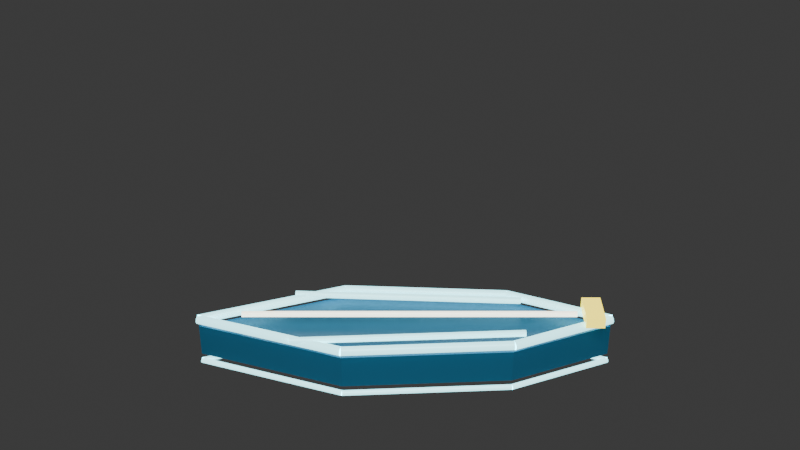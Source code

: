 # Source: rail_skimmer.blend  (saved by Blender 4.0.36; exported with 4.5.12 LTS)
import bpy
from mathutils import Matrix  # noqa: F401  (used for matrix-valued properties, if any)

bpy.ops.wm.read_factory_settings(use_empty=True)
scene = bpy.context.scene
scene.name = 'Scene'

# ---- collections
col_collection = bpy.data.collections.new('Collection'); scene.collection.children.link(col_collection)

# ---- materials (node trees are filled in below, after node groups)
mat_dark_deep_cyan_body = bpy.data.materials.new('dark_deep_cyan_body')
mat_dark_deep_cyan_body.use_transparent_shadow = False
mat_hyper_cyan_neon_edges = bpy.data.materials.new('hyper_cyan_neon_edges')
mat_hyper_cyan_neon_edges.use_transparent_shadow = False
mat_white_hot_dash_core = bpy.data.materials.new('white_hot_dash_core')
mat_white_hot_dash_core.use_transparent_shadow = False
mat_gold_dash_warning_nose = bpy.data.materials.new('gold_dash_warning_nose')
mat_gold_dash_warning_nose.use_transparent_shadow = False

# ---- material node trees
mat_dark_deep_cyan_body.use_nodes = True; mat_dark_deep_cyan_body.node_tree.nodes.clear()
_N = mat_dark_deep_cyan_body.node_tree.nodes; _L = mat_dark_deep_cyan_body.node_tree.links
n0 = _N.new('ShaderNodeBsdfPrincipled'); n0.name = 'Principled BSDF'; n0.location = (10, 300)
n0.inputs[0].default_value = (0.025, 0.145, 0.26, 1.0)
n0.inputs[1].default_value = 0.14
n0.inputs[2].default_value = 0.36
n0.inputs[3].default_value = 1.45
n0.inputs[27].default_value = (0.025, 0.145, 0.26, 1.0)
n0.inputs[28].default_value = 0.2
n1 = _N.new('ShaderNodeOutputMaterial'); n1.name = 'Material Output'; n1.location = (300, 300)
_L.new(n0.outputs[0], n1.inputs[0])
n1.is_active_output = True
mat_hyper_cyan_neon_edges.use_nodes = True; mat_hyper_cyan_neon_edges.node_tree.nodes.clear()
_N = mat_hyper_cyan_neon_edges.node_tree.nodes; _L = mat_hyper_cyan_neon_edges.node_tree.links
n0 = _N.new('ShaderNodeBsdfPrincipled'); n0.name = 'Principled BSDF'; n0.location = (10, 300)
n0.inputs[0].default_value = (0.42, 0.94, 1.0, 1.0)
n0.inputs[1].default_value = 0.14
n0.inputs[2].default_value = 0.36
n0.inputs[3].default_value = 1.45
n0.inputs[27].default_value = (0.42, 0.94, 1.0, 1.0)
n0.inputs[28].default_value = 2.2
n1 = _N.new('ShaderNodeOutputMaterial'); n1.name = 'Material Output'; n1.location = (300, 300)
_L.new(n0.outputs[0], n1.inputs[0])
n1.is_active_output = True
mat_white_hot_dash_core.use_nodes = True; mat_white_hot_dash_core.node_tree.nodes.clear()
_N = mat_white_hot_dash_core.node_tree.nodes; _L = mat_white_hot_dash_core.node_tree.links
n0 = _N.new('ShaderNodeBsdfPrincipled'); n0.name = 'Principled BSDF'; n0.location = (10, 300)
n0.inputs[0].default_value = (1.0, 0.98, 0.82, 1.0)
n0.inputs[1].default_value = 0.14
n0.inputs[2].default_value = 0.36
n0.inputs[3].default_value = 1.45
n0.inputs[27].default_value = (1.0, 0.98, 0.82, 1.0)
n0.inputs[28].default_value = 2.5
n1 = _N.new('ShaderNodeOutputMaterial'); n1.name = 'Material Output'; n1.location = (300, 300)
_L.new(n0.outputs[0], n1.inputs[0])
n1.is_active_output = True
mat_gold_dash_warning_nose.use_nodes = True; mat_gold_dash_warning_nose.node_tree.nodes.clear()
_N = mat_gold_dash_warning_nose.node_tree.nodes; _L = mat_gold_dash_warning_nose.node_tree.links
n0 = _N.new('ShaderNodeBsdfPrincipled'); n0.name = 'Principled BSDF'; n0.location = (10, 300)
n0.inputs[0].default_value = (1.0, 0.82, 0.08, 1.0)
n0.inputs[1].default_value = 0.14
n0.inputs[2].default_value = 0.36
n0.inputs[3].default_value = 1.45
n0.inputs[27].default_value = (1.0, 0.82, 0.08, 1.0)
n0.inputs[28].default_value = 1.9
n1 = _N.new('ShaderNodeOutputMaterial'); n1.name = 'Material Output'; n1.location = (300, 300)
_L.new(n0.outputs[0], n1.inputs[0])
n1.is_active_output = True

# ---- world
world_world = bpy.data.worlds.new('World'); scene.world = world_world
world_world.use_nodes = True; world_world.node_tree.nodes.clear()
_N = world_world.node_tree.nodes; _L = world_world.node_tree.links
n0 = _N.new('ShaderNodeOutputWorld'); n0.name = 'World Output'; n0.location = (300, 300)
n1 = _N.new('ShaderNodeBackground'); n1.name = 'Background'; n1.location = (10, 300)
n1.inputs[0].default_value = (0.05088, 0.05088, 0.05088, 1.0)
_L.new(n1.outputs[0], n0.inputs[0])
n0.is_active_output = True
world_world.color = (0.05088, 0.05088, 0.05088)
world_world.use_sun_shadow = False
world_world.sun_shadow_jitter_overblur = 0.0

# ---- cameras
cam_camera_001 = bpy.data.cameras.new('Camera.001')

# ---- lights
light_area = bpy.data.lights.new('Area', 'AREA')
light_area.transmission_factor = 0.0
light_area.energy = 360.0
light_area.shadow_maximum_resolution = 0.006
light_area.use_absolute_resolution = True
light_area.size = 4.0
light_area.size_y = 1.0

# ---- meshes
me_railskimmerarrowdiamonddarkbody = bpy.data.meshes.new('RailSkimmerArrowDiamondDarkBody')
me_railskimmerarrowdiamonddarkbody.from_pydata([(-1.28, 0.0, 0.14), (-0.36, -0.34, 0.14), (0.7, -0.28, 0.14), (1.34, 0.0, 0.14), (0.7, 0.28, 0.14), (-0.36, 0.34, 0.14), (-1.28, 0.0, -0.14), (-0.36, -0.34, -0.14), (0.7, -0.28, -0.14), (1.34, 0.0, -0.14), (0.7, 0.28, -0.14), (-0.36, 0.34, -0.14)], [], [(0, 1, 2, 3, 4, 5), (11, 10, 9, 8, 7, 6), (0, 1, 7, 6), (1, 2, 8, 7), (2, 3, 9, 8), (3, 4, 10, 9), (4, 5, 11, 10), (5, 0, 6, 11)])
me_railskimmerarrowdiamonddarkbody.materials.append(mat_dark_deep_cyan_body)
me_railskimmerarrowdiamonddarkbody.update()
me_cube_001 = bpy.data.meshes.new('Cube.001')
me_cube_001.from_pydata([(-0.5, -0.5, -0.5), (-0.5, -0.5, 0.5), (-0.5, 0.5, -0.5), (-0.5, 0.5, 0.5), (0.5, -0.5, -0.5), (0.5, -0.5, 0.5), (0.5, 0.5, -0.5), (0.5, 0.5, 0.5)], [], [(0, 1, 3, 2), (2, 3, 7, 6), (6, 7, 5, 4), (4, 5, 1, 0), (2, 6, 4, 0), (7, 3, 1, 5)])
_uv = me_cube_001.uv_layers.new(name='UVMap')
_uv.uv.foreach_set('vector', [0.375, 0.0, 0.625, 0.0, 0.625, 0.25, 0.375, 0.25, 0.375, 0.25, 0.625, 0.25, 0.625, 0.5, 0.375, 0.5, 0.375, 0.5, 0.625, 0.5, 0.625, 0.75, 0.375, 0.75, 0.375, 0.75, 0.625, 0.75, 0.625, 1.0, 0.375, 1.0, 0.125, 0.5, 0.375, 0.5, 0.375, 0.75, 0.125, 0.75, 0.625, 0.5, 0.875, 0.5, 0.875, 0.75, 0.625, 0.75])
me_cube_001.materials.append(mat_gold_dash_warning_nose)
me_cube_001.update()

# ---- curves / text
cu_railskimmertopcyantube_edge_0 = bpy.data.curves.new('RailSkimmerTopCyanTube_edge_0', 'CURVE')
cu_railskimmertopcyantube_edge_0.dimensions = '3D'
_sp = cu_railskimmertopcyantube_edge_0.splines.new('POLY'); _sp.points.add(1)
_sp.points.foreach_set('co', [-1.28, 0.0, 0.16, 1.0, -0.36, -0.34, 0.16, 1.0])
_sp.resolution_u = 2
cu_railskimmertopcyantube_edge_0.materials.append(mat_hyper_cyan_neon_edges)
cu_railskimmertopcyantube_edge_0.bevel_resolution = 3
cu_railskimmertopcyantube_edge_0.bevel_depth = 0.03
cu_railskimmertopcyantube_edge_0.resolution_u = 2
cu_railskimmertopcyantube_edge_0.fill_mode = 'FULL'
cu_railskimmertopcyantube_edge_1 = bpy.data.curves.new('RailSkimmerTopCyanTube_edge_1', 'CURVE')
cu_railskimmertopcyantube_edge_1.dimensions = '3D'
_sp = cu_railskimmertopcyantube_edge_1.splines.new('POLY'); _sp.points.add(1)
_sp.points.foreach_set('co', [-0.36, -0.34, 0.16, 1.0, 0.7, -0.28, 0.16, 1.0])
_sp.resolution_u = 2
cu_railskimmertopcyantube_edge_1.materials.append(mat_hyper_cyan_neon_edges)
cu_railskimmertopcyantube_edge_1.bevel_resolution = 3
cu_railskimmertopcyantube_edge_1.bevel_depth = 0.03
cu_railskimmertopcyantube_edge_1.resolution_u = 2
cu_railskimmertopcyantube_edge_1.fill_mode = 'FULL'
cu_railskimmertopcyantube_edge_2 = bpy.data.curves.new('RailSkimmerTopCyanTube_edge_2', 'CURVE')
cu_railskimmertopcyantube_edge_2.dimensions = '3D'
_sp = cu_railskimmertopcyantube_edge_2.splines.new('POLY'); _sp.points.add(1)
_sp.points.foreach_set('co', [0.7, -0.28, 0.16, 1.0, 1.34, 0.0, 0.16, 1.0])
_sp.resolution_u = 2
cu_railskimmertopcyantube_edge_2.materials.append(mat_hyper_cyan_neon_edges)
cu_railskimmertopcyantube_edge_2.bevel_resolution = 3
cu_railskimmertopcyantube_edge_2.bevel_depth = 0.03
cu_railskimmertopcyantube_edge_2.resolution_u = 2
cu_railskimmertopcyantube_edge_2.fill_mode = 'FULL'
cu_railskimmertopcyantube_edge_3 = bpy.data.curves.new('RailSkimmerTopCyanTube_edge_3', 'CURVE')
cu_railskimmertopcyantube_edge_3.dimensions = '3D'
_sp = cu_railskimmertopcyantube_edge_3.splines.new('POLY'); _sp.points.add(1)
_sp.points.foreach_set('co', [1.34, 0.0, 0.16, 1.0, 0.7, 0.28, 0.16, 1.0])
_sp.resolution_u = 2
cu_railskimmertopcyantube_edge_3.materials.append(mat_hyper_cyan_neon_edges)
cu_railskimmertopcyantube_edge_3.bevel_resolution = 3
cu_railskimmertopcyantube_edge_3.bevel_depth = 0.03
cu_railskimmertopcyantube_edge_3.resolution_u = 2
cu_railskimmertopcyantube_edge_3.fill_mode = 'FULL'
cu_railskimmertopcyantube_edge_4 = bpy.data.curves.new('RailSkimmerTopCyanTube_edge_4', 'CURVE')
cu_railskimmertopcyantube_edge_4.dimensions = '3D'
_sp = cu_railskimmertopcyantube_edge_4.splines.new('POLY'); _sp.points.add(1)
_sp.points.foreach_set('co', [0.7, 0.28, 0.16, 1.0, -0.36, 0.34, 0.16, 1.0])
_sp.resolution_u = 2
cu_railskimmertopcyantube_edge_4.materials.append(mat_hyper_cyan_neon_edges)
cu_railskimmertopcyantube_edge_4.bevel_resolution = 3
cu_railskimmertopcyantube_edge_4.bevel_depth = 0.03
cu_railskimmertopcyantube_edge_4.resolution_u = 2
cu_railskimmertopcyantube_edge_4.fill_mode = 'FULL'
cu_railskimmertopcyantube_edge_5 = bpy.data.curves.new('RailSkimmerTopCyanTube_edge_5', 'CURVE')
cu_railskimmertopcyantube_edge_5.dimensions = '3D'
_sp = cu_railskimmertopcyantube_edge_5.splines.new('POLY'); _sp.points.add(1)
_sp.points.foreach_set('co', [-0.36, 0.34, 0.16, 1.0, -1.28, 0.0, 0.16, 1.0])
_sp.resolution_u = 2
cu_railskimmertopcyantube_edge_5.materials.append(mat_hyper_cyan_neon_edges)
cu_railskimmertopcyantube_edge_5.bevel_resolution = 3
cu_railskimmertopcyantube_edge_5.bevel_depth = 0.03
cu_railskimmertopcyantube_edge_5.resolution_u = 2
cu_railskimmertopcyantube_edge_5.fill_mode = 'FULL'
cu_railskimmerlowercyantube_edge_0 = bpy.data.curves.new('RailSkimmerLowerCyanTube_edge_0', 'CURVE')
cu_railskimmerlowercyantube_edge_0.dimensions = '3D'
_sp = cu_railskimmerlowercyantube_edge_0.splines.new('POLY'); _sp.points.add(1)
_sp.points.foreach_set('co', [-1.28, 0.0, -0.16, 1.0, -0.36, -0.34, -0.16, 1.0])
_sp.resolution_u = 2
cu_railskimmerlowercyantube_edge_0.materials.append(mat_hyper_cyan_neon_edges)
cu_railskimmerlowercyantube_edge_0.bevel_resolution = 3
cu_railskimmerlowercyantube_edge_0.bevel_depth = 0.018
cu_railskimmerlowercyantube_edge_0.resolution_u = 2
cu_railskimmerlowercyantube_edge_0.fill_mode = 'FULL'
cu_railskimmerlowercyantube_edge_1 = bpy.data.curves.new('RailSkimmerLowerCyanTube_edge_1', 'CURVE')
cu_railskimmerlowercyantube_edge_1.dimensions = '3D'
_sp = cu_railskimmerlowercyantube_edge_1.splines.new('POLY'); _sp.points.add(1)
_sp.points.foreach_set('co', [-0.36, -0.34, -0.16, 1.0, 0.7, -0.28, -0.16, 1.0])
_sp.resolution_u = 2
cu_railskimmerlowercyantube_edge_1.materials.append(mat_hyper_cyan_neon_edges)
cu_railskimmerlowercyantube_edge_1.bevel_resolution = 3
cu_railskimmerlowercyantube_edge_1.bevel_depth = 0.018
cu_railskimmerlowercyantube_edge_1.resolution_u = 2
cu_railskimmerlowercyantube_edge_1.fill_mode = 'FULL'
cu_railskimmerlowercyantube_edge_2 = bpy.data.curves.new('RailSkimmerLowerCyanTube_edge_2', 'CURVE')
cu_railskimmerlowercyantube_edge_2.dimensions = '3D'
_sp = cu_railskimmerlowercyantube_edge_2.splines.new('POLY'); _sp.points.add(1)
_sp.points.foreach_set('co', [0.7, -0.28, -0.16, 1.0, 1.34, 0.0, -0.16, 1.0])
_sp.resolution_u = 2
cu_railskimmerlowercyantube_edge_2.materials.append(mat_hyper_cyan_neon_edges)
cu_railskimmerlowercyantube_edge_2.bevel_resolution = 3
cu_railskimmerlowercyantube_edge_2.bevel_depth = 0.018
cu_railskimmerlowercyantube_edge_2.resolution_u = 2
cu_railskimmerlowercyantube_edge_2.fill_mode = 'FULL'
cu_railskimmerlowercyantube_edge_3 = bpy.data.curves.new('RailSkimmerLowerCyanTube_edge_3', 'CURVE')
cu_railskimmerlowercyantube_edge_3.dimensions = '3D'
_sp = cu_railskimmerlowercyantube_edge_3.splines.new('POLY'); _sp.points.add(1)
_sp.points.foreach_set('co', [1.34, 0.0, -0.16, 1.0, 0.7, 0.28, -0.16, 1.0])
_sp.resolution_u = 2
cu_railskimmerlowercyantube_edge_3.materials.append(mat_hyper_cyan_neon_edges)
cu_railskimmerlowercyantube_edge_3.bevel_resolution = 3
cu_railskimmerlowercyantube_edge_3.bevel_depth = 0.018
cu_railskimmerlowercyantube_edge_3.resolution_u = 2
cu_railskimmerlowercyantube_edge_3.fill_mode = 'FULL'
cu_railskimmerlowercyantube_edge_4 = bpy.data.curves.new('RailSkimmerLowerCyanTube_edge_4', 'CURVE')
cu_railskimmerlowercyantube_edge_4.dimensions = '3D'
_sp = cu_railskimmerlowercyantube_edge_4.splines.new('POLY'); _sp.points.add(1)
_sp.points.foreach_set('co', [0.7, 0.28, -0.16, 1.0, -0.36, 0.34, -0.16, 1.0])
_sp.resolution_u = 2
cu_railskimmerlowercyantube_edge_4.materials.append(mat_hyper_cyan_neon_edges)
cu_railskimmerlowercyantube_edge_4.bevel_resolution = 3
cu_railskimmerlowercyantube_edge_4.bevel_depth = 0.018
cu_railskimmerlowercyantube_edge_4.resolution_u = 2
cu_railskimmerlowercyantube_edge_4.fill_mode = 'FULL'
cu_railskimmerlowercyantube_edge_5 = bpy.data.curves.new('RailSkimmerLowerCyanTube_edge_5', 'CURVE')
cu_railskimmerlowercyantube_edge_5.dimensions = '3D'
_sp = cu_railskimmerlowercyantube_edge_5.splines.new('POLY'); _sp.points.add(1)
_sp.points.foreach_set('co', [-0.36, 0.34, -0.16, 1.0, -1.28, 0.0, -0.16, 1.0])
_sp.resolution_u = 2
cu_railskimmerlowercyantube_edge_5.materials.append(mat_hyper_cyan_neon_edges)
cu_railskimmerlowercyantube_edge_5.bevel_resolution = 3
cu_railskimmerlowercyantube_edge_5.bevel_depth = 0.018
cu_railskimmerlowercyantube_edge_5.resolution_u = 2
cu_railskimmerlowercyantube_edge_5.fill_mode = 'FULL'
cu_railskimmerwhitecenterrail = bpy.data.curves.new('RailSkimmerWhiteCenterRail', 'CURVE')
cu_railskimmerwhitecenterrail.dimensions = '3D'
_sp = cu_railskimmerwhitecenterrail.splines.new('POLY'); _sp.points.add(1)
_sp.points.foreach_set('co', [-1.0, 0.0, 0.2, 1.0, 1.12, 0.0, 0.2, 1.0])
_sp.resolution_u = 2
cu_railskimmerwhitecenterrail.materials.append(mat_white_hot_dash_core)
cu_railskimmerwhitecenterrail.bevel_resolution = 3
cu_railskimmerwhitecenterrail.bevel_depth = 0.02
cu_railskimmerwhitecenterrail.resolution_u = 2
cu_railskimmerwhitecenterrail.fill_mode = 'FULL'
cu_railskimmerleftsiderail = bpy.data.curves.new('RailSkimmerLeftSideRail', 'CURVE')
cu_railskimmerleftsiderail.dimensions = '3D'
_sp = cu_railskimmerleftsiderail.splines.new('POLY'); _sp.points.add(1)
_sp.points.foreach_set('co', [-0.68, -0.26, 0.18, 1.0, 0.78, -0.18, 0.18, 1.0])
_sp.resolution_u = 2
cu_railskimmerleftsiderail.materials.append(mat_hyper_cyan_neon_edges)
cu_railskimmerleftsiderail.bevel_resolution = 3
cu_railskimmerleftsiderail.bevel_depth = 0.022
cu_railskimmerleftsiderail.resolution_u = 2
cu_railskimmerleftsiderail.fill_mode = 'FULL'
cu_railskimmerrightsiderail = bpy.data.curves.new('RailSkimmerRightSideRail', 'CURVE')
cu_railskimmerrightsiderail.dimensions = '3D'
_sp = cu_railskimmerrightsiderail.splines.new('POLY'); _sp.points.add(1)
_sp.points.foreach_set('co', [-0.68, 0.26, 0.18, 1.0, 0.78, 0.18, 0.18, 1.0])
_sp.resolution_u = 2
cu_railskimmerrightsiderail.materials.append(mat_hyper_cyan_neon_edges)
cu_railskimmerrightsiderail.bevel_resolution = 3
cu_railskimmerrightsiderail.bevel_depth = 0.022
cu_railskimmerrightsiderail.resolution_u = 2
cu_railskimmerrightsiderail.fill_mode = 'FULL'

# ---- objects
ob_railskimmerarrowdiamonddarkbody = bpy.data.objects.new('RailSkimmerArrowDiamondDarkBody', me_railskimmerarrowdiamonddarkbody)
ob_railskimmertopcyantube_edge_0 = bpy.data.objects.new('RailSkimmerTopCyanTube_edge_0', cu_railskimmertopcyantube_edge_0)
ob_railskimmertopcyantube_edge_1 = bpy.data.objects.new('RailSkimmerTopCyanTube_edge_1', cu_railskimmertopcyantube_edge_1)
ob_railskimmertopcyantube_edge_2 = bpy.data.objects.new('RailSkimmerTopCyanTube_edge_2', cu_railskimmertopcyantube_edge_2)
ob_railskimmertopcyantube_edge_3 = bpy.data.objects.new('RailSkimmerTopCyanTube_edge_3', cu_railskimmertopcyantube_edge_3)
ob_railskimmertopcyantube_edge_4 = bpy.data.objects.new('RailSkimmerTopCyanTube_edge_4', cu_railskimmertopcyantube_edge_4)
ob_railskimmertopcyantube_edge_5 = bpy.data.objects.new('RailSkimmerTopCyanTube_edge_5', cu_railskimmertopcyantube_edge_5)
ob_railskimmerlowercyantube_edge_0 = bpy.data.objects.new('RailSkimmerLowerCyanTube_edge_0', cu_railskimmerlowercyantube_edge_0)
ob_railskimmerlowercyantube_edge_1 = bpy.data.objects.new('RailSkimmerLowerCyanTube_edge_1', cu_railskimmerlowercyantube_edge_1)
ob_railskimmerlowercyantube_edge_2 = bpy.data.objects.new('RailSkimmerLowerCyanTube_edge_2', cu_railskimmerlowercyantube_edge_2)
ob_railskimmerlowercyantube_edge_3 = bpy.data.objects.new('RailSkimmerLowerCyanTube_edge_3', cu_railskimmerlowercyantube_edge_3)
ob_railskimmerlowercyantube_edge_4 = bpy.data.objects.new('RailSkimmerLowerCyanTube_edge_4', cu_railskimmerlowercyantube_edge_4)
ob_railskimmerlowercyantube_edge_5 = bpy.data.objects.new('RailSkimmerLowerCyanTube_edge_5', cu_railskimmerlowercyantube_edge_5)
ob_railskimmerwhitecenterrail = bpy.data.objects.new('RailSkimmerWhiteCenterRail', cu_railskimmerwhitecenterrail)
ob_railskimmerleftsiderail = bpy.data.objects.new('RailSkimmerLeftSideRail', cu_railskimmerleftsiderail)
ob_railskimmerrightsiderail = bpy.data.objects.new('RailSkimmerRightSideRail', cu_railskimmerrightsiderail)
ob_railskimmergoldchargenose = bpy.data.objects.new('RailSkimmerGoldChargeNose', me_cube_001)
ob_previewarealight = bpy.data.objects.new('PreviewAreaLight', light_area)
ob_camera = bpy.data.objects.new('Camera', cam_camera_001)

# ---- transforms, parenting, visibility, modifiers, constraints
ob_railskimmerarrowdiamonddarkbody.location = (0.0, 0.0, 0.0)
ob_railskimmerarrowdiamonddarkbody.scale = (1.0, 1.0, 0.78)
ob_railskimmertopcyantube_edge_0.location = (0.0, 0.0, 0.0)
ob_railskimmertopcyantube_edge_1.location = (0.0, 0.0, 0.0)
ob_railskimmertopcyantube_edge_2.location = (0.0, 0.0, 0.0)
ob_railskimmertopcyantube_edge_3.location = (0.0, 0.0, 0.0)
ob_railskimmertopcyantube_edge_4.location = (0.0, 0.0, 0.0)
ob_railskimmertopcyantube_edge_5.location = (0.0, 0.0, 0.0)
ob_railskimmerlowercyantube_edge_0.location = (0.0, 0.0, 0.0)
ob_railskimmerlowercyantube_edge_1.location = (0.0, 0.0, 0.0)
ob_railskimmerlowercyantube_edge_2.location = (0.0, 0.0, 0.0)
ob_railskimmerlowercyantube_edge_3.location = (0.0, 0.0, 0.0)
ob_railskimmerlowercyantube_edge_4.location = (0.0, 0.0, 0.0)
ob_railskimmerlowercyantube_edge_5.location = (0.0, 0.0, 0.0)
ob_railskimmerwhitecenterrail.location = (0.0, 0.0, 0.0)
ob_railskimmerleftsiderail.location = (0.0, 0.0, 0.0)
ob_railskimmerrightsiderail.location = (0.0, 0.0, 0.0)
ob_railskimmergoldchargenose.location = (1.22, 0.0, 0.21)
ob_railskimmergoldchargenose.scale = (0.12, 0.24, 0.07)
ob_previewarealight.location = (0.0, -4.5, 5.0)
ob_camera.location = (0.0, -5.8, 4.2)
ob_camera.rotation_euler = (1.047, 0.0, 0.0)

# ---- collection membership
col_collection.objects.link(ob_railskimmerarrowdiamonddarkbody)
col_collection.objects.link(ob_railskimmertopcyantube_edge_0)
col_collection.objects.link(ob_railskimmertopcyantube_edge_1)
col_collection.objects.link(ob_railskimmertopcyantube_edge_2)
col_collection.objects.link(ob_railskimmertopcyantube_edge_3)
col_collection.objects.link(ob_railskimmertopcyantube_edge_4)
col_collection.objects.link(ob_railskimmertopcyantube_edge_5)
col_collection.objects.link(ob_railskimmerlowercyantube_edge_0)
col_collection.objects.link(ob_railskimmerlowercyantube_edge_1)
col_collection.objects.link(ob_railskimmerlowercyantube_edge_2)
col_collection.objects.link(ob_railskimmerlowercyantube_edge_3)
col_collection.objects.link(ob_railskimmerlowercyantube_edge_4)
col_collection.objects.link(ob_railskimmerlowercyantube_edge_5)
col_collection.objects.link(ob_railskimmerwhitecenterrail)
col_collection.objects.link(ob_railskimmerleftsiderail)
col_collection.objects.link(ob_railskimmerrightsiderail)
col_collection.objects.link(ob_railskimmergoldchargenose)
col_collection.objects.link(ob_previewarealight)
col_collection.objects.link(ob_camera)

# ---- scene / render settings (as saved in the file)
scene.camera = ob_camera
scene.frame_start = 1; scene.frame_end = 250; scene.frame_set(1)
scene.render.engine = 'BLENDER_EEVEE_NEXT'
scene.cycles.sampling_pattern = 'TABULATED_SOBOL'
bpy.context.view_layer.update()
